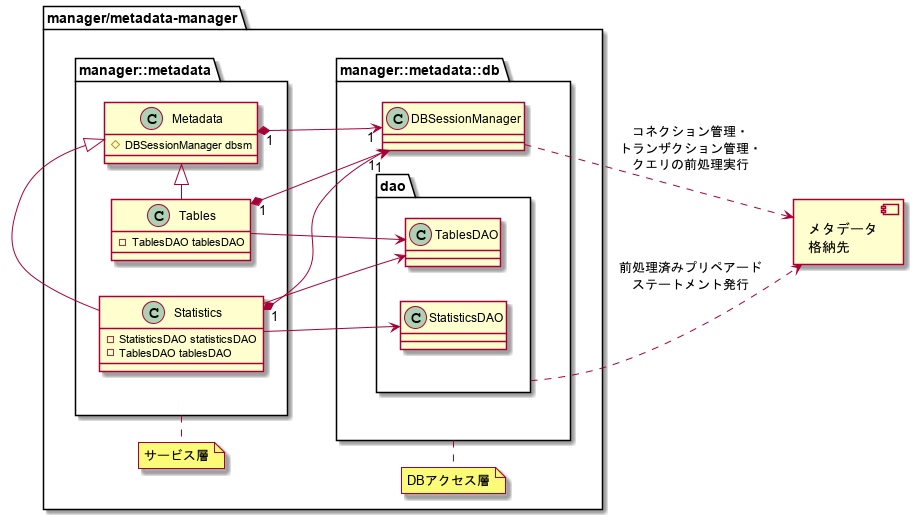

The diagram above was rendered by PlantUML. Its source (embedded in the PNG):
@startuml ClassDiagram_overview_dao
left to right direction
allowmixing

package "manager/metadata-manager" {
  package manager::metadata::db as manager_db{
  
    class "DBSessionManager" as DBSM {
    }

    package dao{

      class "StatisticsDAO" as StatisticsDAO{
      }
  
      class "TablesDAO" as TablesDAO{
      }
  

    }
  }

  package manager::metadata as manager_metadata{

    class "Metadata" as Metadata {
      {field}#DBSessionManager dbsm
    }
    
    class Statistics {
      {field}-StatisticsDAO statisticsDAO
      {field}-TablesDAO tablesDAO
    }
    
    class Tables{
      {field}-TablesDAO tablesDAO
    }

  }
  
  note bottom of manager_metadata
  サービス層
  end note
  
  note bottom of manager_db
  DBアクセス層
  end note

  Metadata "1" *--> "1" DBSM
  Tables "1" *-->"1" DBSM
  Statistics "1" *--> "1" DBSM
  Statistics -|> Metadata
  Tables -|> Metadata
  Statistics -> StatisticsDAO
  Statistics -> TablesDAO
  Tables -> TablesDAO
}

component "メタデータ\n格納先" as metadata_store

dao ..> metadata_store : 前処理済みプリペアード\nステートメント発行
DBSM ..> metadata_store : コネクション管理・\nトランザクション管理・\nクエリの前処理実行

@enduml